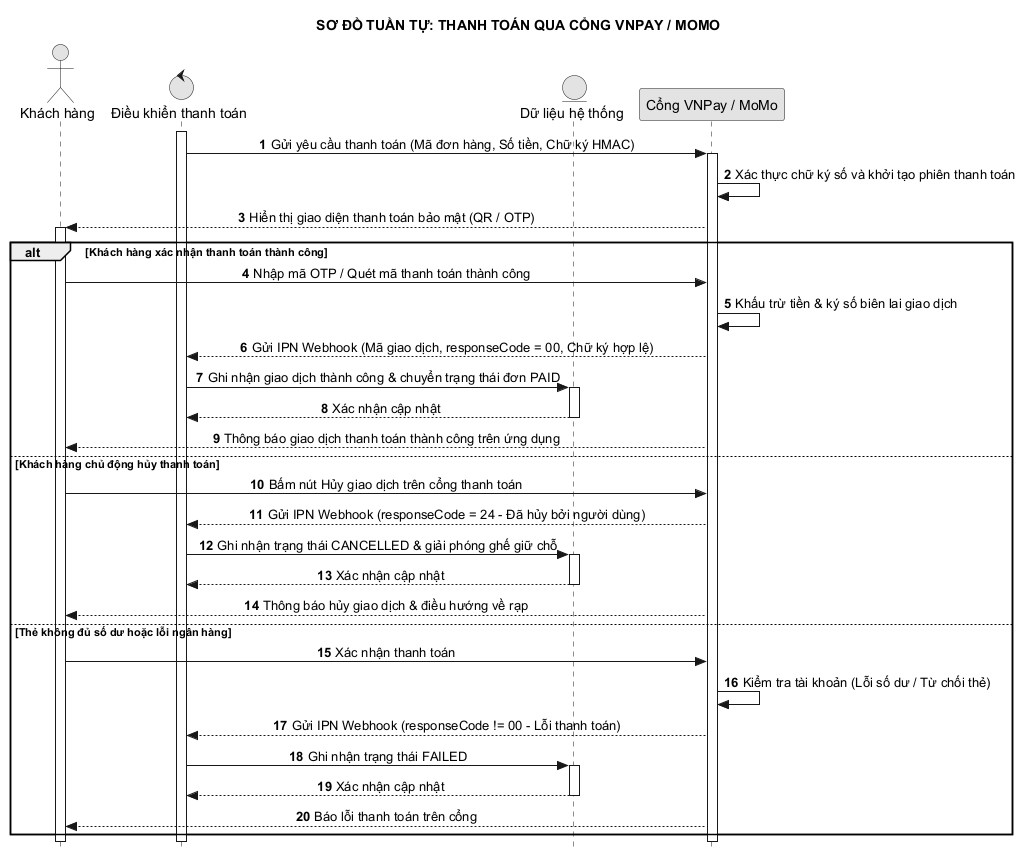

The diagram above was rendered by PlantUML. Its source (embedded in the PNG):
@startuml 11_thanh_toan_vnpay_momo
hide footbox
autonumber
skinparam style strictuml
skinparam monochrome true
skinparam defaultTextAlignment center
skinparam shadowing false
title SƠ ĐỒ TUẦN TỰ: THANH TOÁN QUA CỔNG VNPAY / MOMO

actor "Khách hàng" as A
control "Điều khiển thanh toán" as C
entity "Dữ liệu hệ thống" as DB
participant "Cổng VNPay / MoMo" as PAY

activate C
C -> PAY: Gửi yêu cầu thanh toán (Mã đơn hàng, Số tiền, Chữ ký HMAC)
activate PAY
PAY -> PAY: Xác thực chữ ký số và khởi tạo phiên thanh toán
PAY --> A: Hiển thị giao diện thanh toán bảo mật (QR / OTP)
activate A

alt Khách hàng xác nhận thanh toán thành công
    A -> PAY: Nhập mã OTP / Quét mã thanh toán thành công
    PAY -> PAY: Khấu trừ tiền & ký số biên lai giao dịch
    PAY --> C: Gửi IPN Webhook (Mã giao dịch, responseCode = 00, Chữ ký hợp lệ)
    C -> DB: Ghi nhận giao dịch thành công & chuyển trạng thái đơn PAID
    activate DB
    DB --> C: Xác nhận cập nhật
    deactivate DB
    PAY --> A: Thông báo giao dịch thanh toán thành công trên ứng dụng
else Khách hàng chủ động hủy thanh toán
    A -> PAY: Bấm nút Hủy giao dịch trên cổng thanh toán
    PAY --> C: Gửi IPN Webhook (responseCode = 24 - Đã hủy bởi người dùng)
    C -> DB: Ghi nhận trạng thái CANCELLED & giải phóng ghế giữ chỗ
    activate DB
    DB --> C: Xác nhận cập nhật
    deactivate DB
    PAY --> A: Thông báo hủy giao dịch & điều hướng về rạp
else Thẻ không đủ số dư hoặc lỗi ngân hàng
    A -> PAY: Xác nhận thanh toán
    PAY -> PAY: Kiểm tra tài khoản (Lỗi số dư / Từ chối thẻ)
    PAY --> C: Gửi IPN Webhook (responseCode != 00 - Lỗi thanh toán)
    C -> DB: Ghi nhận trạng thái FAILED
    activate DB
    DB --> C: Xác nhận cập nhật
    deactivate DB
    PAY --> A: Báo lỗi thanh toán trên cổng
end
deactivate A
deactivate PAY
deactivate C
@enduml